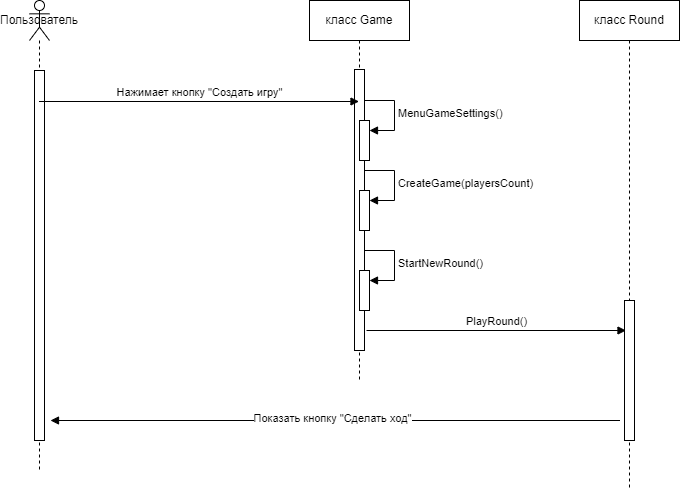

The diagram above was exported from draw.io. Its source (the exported page's mxGraphModel, read from the mxfile embedded in the PNG):
<mxGraphModel dx="1434" dy="746" grid="1" gridSize="10" guides="1" tooltips="1" connect="1" arrows="1" fold="1" page="1" pageScale="1" pageWidth="827" pageHeight="1169" math="0" shadow="0">
  <root>
    <mxCell id="0" />
    <mxCell id="1" parent="0" />
    <mxCell id="EJy07J_VBivwutUFTNyf-1" value="класс Game" style="shape=umlLifeline;perimeter=lifelinePerimeter;whiteSpace=wrap;html=1;container=1;dropTarget=0;collapsible=0;recursiveResize=0;outlineConnect=0;portConstraint=eastwest;newEdgeStyle={&quot;curved&quot;:0,&quot;rounded&quot;:0};" parent="1" vertex="1">
      <mxGeometry x="470" y="340" width="100" height="380" as="geometry" />
    </mxCell>
    <mxCell id="EJy07J_VBivwutUFTNyf-5" value="" style="html=1;points=[[0,0,0,0,5],[0,1,0,0,-5],[1,0,0,0,5],[1,1,0,0,-5]];perimeter=orthogonalPerimeter;outlineConnect=0;targetShapes=umlLifeline;portConstraint=eastwest;newEdgeStyle={&quot;curved&quot;:0,&quot;rounded&quot;:0};" parent="EJy07J_VBivwutUFTNyf-1" vertex="1">
      <mxGeometry x="45" y="69" width="10" height="281" as="geometry" />
    </mxCell>
    <mxCell id="EJy07J_VBivwutUFTNyf-7" value="" style="html=1;points=[[0,0,0,0,5],[0,1,0,0,-5],[1,0,0,0,5],[1,1,0,0,-5]];perimeter=orthogonalPerimeter;outlineConnect=0;targetShapes=umlLifeline;portConstraint=eastwest;newEdgeStyle={&quot;curved&quot;:0,&quot;rounded&quot;:0};" parent="EJy07J_VBivwutUFTNyf-1" vertex="1">
      <mxGeometry x="50" y="120" width="10" height="40" as="geometry" />
    </mxCell>
    <mxCell id="EJy07J_VBivwutUFTNyf-8" value="MenuGameSettings()" style="html=1;align=left;spacingLeft=2;endArrow=block;rounded=0;edgeStyle=orthogonalEdgeStyle;curved=0;rounded=0;" parent="EJy07J_VBivwutUFTNyf-1" target="EJy07J_VBivwutUFTNyf-7" edge="1">
      <mxGeometry relative="1" as="geometry">
        <mxPoint x="55" y="100" as="sourcePoint" />
        <Array as="points">
          <mxPoint x="85" y="130" />
        </Array>
      </mxGeometry>
    </mxCell>
    <mxCell id="EJy07J_VBivwutUFTNyf-9" value="" style="html=1;points=[[0,0,0,0,5],[0,1,0,0,-5],[1,0,0,0,5],[1,1,0,0,-5]];perimeter=orthogonalPerimeter;outlineConnect=0;targetShapes=umlLifeline;portConstraint=eastwest;newEdgeStyle={&quot;curved&quot;:0,&quot;rounded&quot;:0};" parent="EJy07J_VBivwutUFTNyf-1" vertex="1">
      <mxGeometry x="50" y="190" width="10" height="40" as="geometry" />
    </mxCell>
    <mxCell id="EJy07J_VBivwutUFTNyf-10" value="CreateGame(playersCount)" style="html=1;align=left;spacingLeft=2;endArrow=block;rounded=0;edgeStyle=orthogonalEdgeStyle;curved=0;rounded=0;" parent="EJy07J_VBivwutUFTNyf-1" target="EJy07J_VBivwutUFTNyf-9" edge="1">
      <mxGeometry relative="1" as="geometry">
        <mxPoint x="55" y="170" as="sourcePoint" />
        <Array as="points">
          <mxPoint x="85" y="200" />
        </Array>
      </mxGeometry>
    </mxCell>
    <mxCell id="EJy07J_VBivwutUFTNyf-11" value="" style="html=1;points=[[0,0,0,0,5],[0,1,0,0,-5],[1,0,0,0,5],[1,1,0,0,-5]];perimeter=orthogonalPerimeter;outlineConnect=0;targetShapes=umlLifeline;portConstraint=eastwest;newEdgeStyle={&quot;curved&quot;:0,&quot;rounded&quot;:0};" parent="EJy07J_VBivwutUFTNyf-1" vertex="1">
      <mxGeometry x="50" y="270" width="10" height="40" as="geometry" />
    </mxCell>
    <mxCell id="EJy07J_VBivwutUFTNyf-12" value="StartNewRound()" style="html=1;align=left;spacingLeft=2;endArrow=block;rounded=0;edgeStyle=orthogonalEdgeStyle;curved=0;rounded=0;" parent="EJy07J_VBivwutUFTNyf-1" target="EJy07J_VBivwutUFTNyf-11" edge="1">
      <mxGeometry relative="1" as="geometry">
        <mxPoint x="55" y="250" as="sourcePoint" />
        <Array as="points">
          <mxPoint x="85" y="280" />
        </Array>
      </mxGeometry>
    </mxCell>
    <mxCell id="EJy07J_VBivwutUFTNyf-3" value="Пользователь" style="shape=umlLifeline;perimeter=lifelinePerimeter;whiteSpace=wrap;html=1;container=1;dropTarget=0;collapsible=0;recursiveResize=0;outlineConnect=0;portConstraint=eastwest;newEdgeStyle={&quot;curved&quot;:0,&quot;rounded&quot;:0};participant=umlActor;" parent="1" vertex="1">
      <mxGeometry x="190" y="340" width="20" height="470" as="geometry" />
    </mxCell>
    <mxCell id="EJy07J_VBivwutUFTNyf-4" value="" style="html=1;points=[[0,0,0,0,5],[0,1,0,0,-5],[1,0,0,0,5],[1,1,0,0,-5]];perimeter=orthogonalPerimeter;outlineConnect=0;targetShapes=umlLifeline;portConstraint=eastwest;newEdgeStyle={&quot;curved&quot;:0,&quot;rounded&quot;:0};" parent="EJy07J_VBivwutUFTNyf-3" vertex="1">
      <mxGeometry x="5" y="70" width="10" height="370" as="geometry" />
    </mxCell>
    <mxCell id="EJy07J_VBivwutUFTNyf-6" value="Нажимает кнопку &quot;Создать игру&quot;" style="html=1;verticalAlign=bottom;endArrow=block;curved=0;rounded=0;" parent="1" edge="1">
      <mxGeometry width="80" relative="1" as="geometry">
        <mxPoint x="199.5" y="441" as="sourcePoint" />
        <mxPoint x="519.5" y="441" as="targetPoint" />
      </mxGeometry>
    </mxCell>
    <mxCell id="EJy07J_VBivwutUFTNyf-13" value="класс Round" style="shape=umlLifeline;perimeter=lifelinePerimeter;whiteSpace=wrap;html=1;container=1;dropTarget=0;collapsible=0;recursiveResize=0;outlineConnect=0;portConstraint=eastwest;newEdgeStyle={&quot;curved&quot;:0,&quot;rounded&quot;:0};" parent="1" vertex="1">
      <mxGeometry x="740" y="340" width="100" height="490" as="geometry" />
    </mxCell>
    <mxCell id="EJy07J_VBivwutUFTNyf-14" value="" style="html=1;points=[[0,0,0,0,5],[0,1,0,0,-5],[1,0,0,0,5],[1,1,0,0,-5]];perimeter=orthogonalPerimeter;outlineConnect=0;targetShapes=umlLifeline;portConstraint=eastwest;newEdgeStyle={&quot;curved&quot;:0,&quot;rounded&quot;:0};" parent="EJy07J_VBivwutUFTNyf-13" vertex="1">
      <mxGeometry x="45" y="300" width="10" height="140" as="geometry" />
    </mxCell>
    <mxCell id="EJy07J_VBivwutUFTNyf-21" value="PlayRound()" style="html=1;verticalAlign=bottom;endArrow=block;curved=0;rounded=0;" parent="1" edge="1">
      <mxGeometry width="80" relative="1" as="geometry">
        <mxPoint x="527" y="670" as="sourcePoint" />
        <mxPoint x="786.5" y="670" as="targetPoint" />
      </mxGeometry>
    </mxCell>
    <mxCell id="EJy07J_VBivwutUFTNyf-22" value="" style="html=1;verticalAlign=bottom;endArrow=block;curved=0;rounded=0;" parent="1" edge="1">
      <mxGeometry width="80" relative="1" as="geometry">
        <mxPoint x="780.5" y="760" as="sourcePoint" />
        <mxPoint x="211" y="760" as="targetPoint" />
      </mxGeometry>
    </mxCell>
    <mxCell id="EJy07J_VBivwutUFTNyf-25" value="Показать кнопку &quot;Сделать ход&quot;" style="edgeLabel;html=1;align=center;verticalAlign=middle;resizable=0;points=[];" parent="EJy07J_VBivwutUFTNyf-22" vertex="1" connectable="0">
      <mxGeometry x="0.0132" y="-3" relative="1" as="geometry">
        <mxPoint x="1" as="offset" />
      </mxGeometry>
    </mxCell>
  </root>
</mxGraphModel>